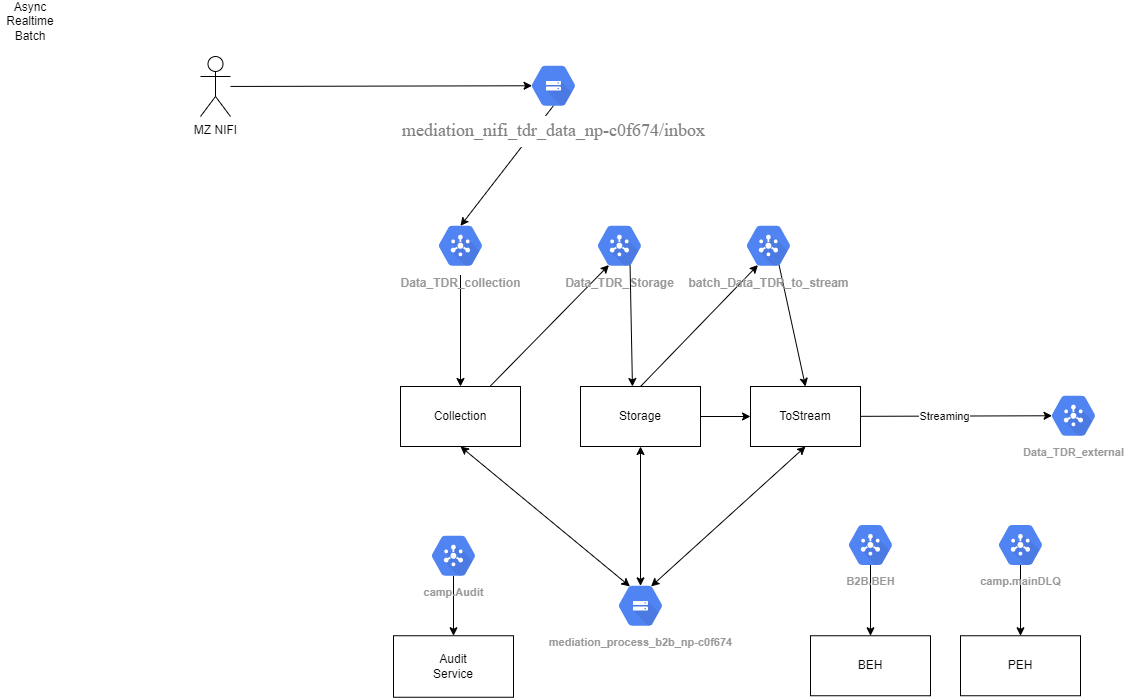

The diagram above was exported from draw.io. Its source (the exported page's mxGraphModel, read from the mxfile embedded in the PNG):
<mxGraphModel dx="1952" dy="865" grid="1" gridSize="10" guides="1" tooltips="1" connect="1" arrows="1" fold="1" page="1" pageScale="1" pageWidth="850" pageHeight="1100" math="0" shadow="0">
  <root>
    <mxCell id="0" />
    <mxCell id="1" parent="0" />
    <mxCell id="19" style="edgeStyle=none;html=1;entryX=0.34;entryY=0.83;entryDx=0;entryDy=0;entryPerimeter=0;" parent="1" source="2" target="17" edge="1">
      <mxGeometry relative="1" as="geometry">
        <mxPoint x="190" y="430" as="targetPoint" />
      </mxGeometry>
    </mxCell>
    <mxCell id="30" style="edgeStyle=none;html=1;exitX=0.5;exitY=1;exitDx=0;exitDy=0;entryX=0.34;entryY=0.17;entryDx=0;entryDy=0;entryPerimeter=0;startArrow=classic;startFill=1;" parent="1" source="2" target="9" edge="1">
      <mxGeometry relative="1" as="geometry" />
    </mxCell>
    <mxCell id="2" value="Collection" style="rounded=0;whiteSpace=wrap;html=1;" parent="1" vertex="1">
      <mxGeometry x="90" y="470" width="120" height="60" as="geometry" />
    </mxCell>
    <mxCell id="7" value="" style="edgeStyle=none;html=1;" parent="1" source="3" target="4" edge="1">
      <mxGeometry relative="1" as="geometry" />
    </mxCell>
    <mxCell id="23" style="edgeStyle=none;html=1;exitX=0.5;exitY=0;exitDx=0;exitDy=0;entryX=0.34;entryY=0.83;entryDx=0;entryDy=0;entryPerimeter=0;" parent="1" source="3" target="22" edge="1">
      <mxGeometry relative="1" as="geometry" />
    </mxCell>
    <mxCell id="31" style="edgeStyle=none;html=1;exitX=0.5;exitY=1;exitDx=0;exitDy=0;entryX=0.5;entryY=0.16;entryDx=0;entryDy=0;entryPerimeter=0;startArrow=classic;startFill=1;" parent="1" source="3" target="9" edge="1">
      <mxGeometry relative="1" as="geometry" />
    </mxCell>
    <mxCell id="3" value="Storage" style="rounded=0;whiteSpace=wrap;html=1;" parent="1" vertex="1">
      <mxGeometry x="270" y="470" width="120" height="60" as="geometry" />
    </mxCell>
    <mxCell id="27" style="edgeStyle=none;html=1;entryX=0.175;entryY=0.5;entryDx=0;entryDy=0;entryPerimeter=0;" parent="1" source="4" target="25" edge="1">
      <mxGeometry relative="1" as="geometry" />
    </mxCell>
    <mxCell id="28" value="Streaming" style="edgeLabel;html=1;align=center;verticalAlign=middle;resizable=0;points=[];" parent="27" vertex="1" connectable="0">
      <mxGeometry x="-0.123" relative="1" as="geometry">
        <mxPoint as="offset" />
      </mxGeometry>
    </mxCell>
    <mxCell id="32" style="edgeStyle=none;html=1;exitX=0.5;exitY=1;exitDx=0;exitDy=0;entryX=0.66;entryY=0.17;entryDx=0;entryDy=0;entryPerimeter=0;startArrow=classic;startFill=1;" parent="1" source="4" target="9" edge="1">
      <mxGeometry relative="1" as="geometry" />
    </mxCell>
    <mxCell id="4" value="ToStream" style="rounded=0;whiteSpace=wrap;html=1;" parent="1" vertex="1">
      <mxGeometry x="440" y="470" width="110" height="60" as="geometry" />
    </mxCell>
    <mxCell id="14" style="edgeStyle=none;html=1;exitX=0.5;exitY=0.84;exitDx=0;exitDy=0;exitPerimeter=0;entryX=0.5;entryY=0.16;entryDx=0;entryDy=0;entryPerimeter=0;" parent="1" source="8" target="13" edge="1">
      <mxGeometry relative="1" as="geometry" />
    </mxCell>
    <mxCell id="8" value="&lt;h2 style=&quot;box-sizing: border-box; border: 0px; margin-right: 0px; margin-bottom: 8px; margin-left: 0px; outline: 0px; padding: 0px; vertical-align: baseline; text-rendering: auto; overflow-wrap: break-word; position: relative; line-height: 28px; max-width: 512px; bottom: auto; word-break: break-word; text-align: start; background-color: rgb(255, 255, 255); margin-top: 0px !important;&quot; class=&quot;cfc-space-first ng-star-inserted&quot;&gt;&lt;font size=&quot;1&quot; color=&quot;#808080&quot; face=&quot;Roboto&quot;&gt;&lt;span style=&quot;font-weight: 500; font-size: 18px;&quot;&gt;mediation_nifi_tdr_data_np-c0f674/inbox&lt;/span&gt;&lt;/font&gt;&lt;/h2&gt;" style="sketch=0;html=1;fillColor=#5184F3;strokeColor=none;verticalAlign=top;labelPosition=center;verticalLabelPosition=bottom;align=center;spacingTop=-6;fontSize=11;fontStyle=1;fontColor=#999999;shape=mxgraph.gcp2.hexIcon;prIcon=cloud_storage" parent="1" vertex="1">
      <mxGeometry x="210" y="140" width="66" height="58.5" as="geometry" />
    </mxCell>
    <mxCell id="9" value="mediation_process_b2b_np-c0f674" style="sketch=0;html=1;fillColor=#5184F3;strokeColor=none;verticalAlign=top;labelPosition=center;verticalLabelPosition=bottom;align=center;spacingTop=-6;fontSize=11;fontStyle=1;fontColor=#999999;shape=mxgraph.gcp2.hexIcon;prIcon=cloud_storage" parent="1" vertex="1">
      <mxGeometry x="297" y="660" width="66" height="58.5" as="geometry" />
    </mxCell>
    <mxCell id="11" value="MZ NIFI" style="shape=umlActor;verticalLabelPosition=bottom;verticalAlign=top;html=1;outlineConnect=0;" parent="1" vertex="1">
      <mxGeometry x="-110" y="140" width="30" height="60" as="geometry" />
    </mxCell>
    <mxCell id="12" value="" style="endArrow=classic;html=1;entryX=0.175;entryY=0.5;entryDx=0;entryDy=0;entryPerimeter=0;" parent="1" source="11" target="8" edge="1">
      <mxGeometry width="50" height="50" relative="1" as="geometry">
        <mxPoint x="220" y="310" as="sourcePoint" />
        <mxPoint x="270" y="260" as="targetPoint" />
      </mxGeometry>
    </mxCell>
    <mxCell id="15" style="edgeStyle=none;html=1;entryX=0.5;entryY=0;entryDx=0;entryDy=0;" parent="1" source="13" target="2" edge="1">
      <mxGeometry relative="1" as="geometry" />
    </mxCell>
    <mxCell id="13" value="&lt;font style=&quot;font-size: 12px;&quot;&gt;Data_TDR_collection&lt;/font&gt;" style="sketch=0;html=1;fillColor=#5184F3;strokeColor=none;verticalAlign=top;labelPosition=center;verticalLabelPosition=bottom;align=center;spacingTop=-6;fontSize=11;fontStyle=1;fontColor=#999999;shape=mxgraph.gcp2.hexIcon;prIcon=cloud_pubsub" parent="1" vertex="1">
      <mxGeometry x="117" y="300" width="66" height="58.5" as="geometry" />
    </mxCell>
    <mxCell id="17" value="&lt;font style=&quot;font-size: 12px;&quot;&gt;Data_TDR_Storage&lt;/font&gt;" style="sketch=0;html=1;fillColor=#5184F3;strokeColor=none;verticalAlign=top;labelPosition=center;verticalLabelPosition=bottom;align=center;spacingTop=-6;fontSize=11;fontStyle=1;fontColor=#999999;shape=mxgraph.gcp2.hexIcon;prIcon=cloud_pubsub" parent="1" vertex="1">
      <mxGeometry x="276" y="300" width="66" height="58.5" as="geometry" />
    </mxCell>
    <mxCell id="21" value="" style="endArrow=classic;html=1;entryX=0.433;entryY=0;entryDx=0;entryDy=0;entryPerimeter=0;exitX=0.66;exitY=0.83;exitDx=0;exitDy=0;exitPerimeter=0;" parent="1" source="17" target="3" edge="1">
      <mxGeometry width="50" height="50" relative="1" as="geometry">
        <mxPoint x="220" y="510" as="sourcePoint" />
        <mxPoint x="270" y="460" as="targetPoint" />
      </mxGeometry>
    </mxCell>
    <mxCell id="24" style="edgeStyle=none;html=1;exitX=0.66;exitY=0.83;exitDx=0;exitDy=0;exitPerimeter=0;entryX=0.5;entryY=0;entryDx=0;entryDy=0;" parent="1" source="22" target="4" edge="1">
      <mxGeometry relative="1" as="geometry" />
    </mxCell>
    <mxCell id="22" value="&lt;font style=&quot;font-size: 12px;&quot;&gt;batch_Data_TDR_to_stream&lt;/font&gt;" style="sketch=0;html=1;fillColor=#5184F3;strokeColor=none;verticalAlign=top;labelPosition=center;verticalLabelPosition=bottom;align=center;spacingTop=-6;fontSize=11;fontStyle=1;fontColor=#999999;shape=mxgraph.gcp2.hexIcon;prIcon=cloud_pubsub" parent="1" vertex="1">
      <mxGeometry x="425" y="300" width="66" height="58.5" as="geometry" />
    </mxCell>
    <mxCell id="25" value="Data_TDR_external" style="sketch=0;html=1;fillColor=#5184F3;strokeColor=none;verticalAlign=top;labelPosition=center;verticalLabelPosition=bottom;align=center;spacingTop=-6;fontSize=11;fontStyle=1;fontColor=#999999;shape=mxgraph.gcp2.hexIcon;prIcon=cloud_pubsub" parent="1" vertex="1">
      <mxGeometry x="730" y="470" width="66" height="58.5" as="geometry" />
    </mxCell>
    <mxCell id="33" value="Async Realtime Batch&lt;br&gt;" style="text;html=1;strokeColor=none;fillColor=none;align=center;verticalAlign=middle;whiteSpace=wrap;rounded=0;" parent="1" vertex="1">
      <mxGeometry x="-310" y="90" width="60" height="30" as="geometry" />
    </mxCell>
    <mxCell id="34" value="BEH" style="rounded=0;whiteSpace=wrap;html=1;" parent="1" vertex="1">
      <mxGeometry x="500" y="719.25" width="120" height="60" as="geometry" />
    </mxCell>
    <mxCell id="35" value="PEH" style="rounded=0;whiteSpace=wrap;html=1;" parent="1" vertex="1">
      <mxGeometry x="650" y="719.25" width="120" height="60" as="geometry" />
    </mxCell>
    <mxCell id="40" style="edgeStyle=none;html=1;exitX=0.5;exitY=0.84;exitDx=0;exitDy=0;exitPerimeter=0;entryX=0.5;entryY=0;entryDx=0;entryDy=0;" parent="1" source="36" target="35" edge="1">
      <mxGeometry relative="1" as="geometry" />
    </mxCell>
    <mxCell id="36" value="camp.mainDLQ" style="sketch=0;html=1;fillColor=#5184F3;strokeColor=none;verticalAlign=top;labelPosition=center;verticalLabelPosition=bottom;align=center;spacingTop=-6;fontSize=11;fontStyle=1;fontColor=#999999;shape=mxgraph.gcp2.hexIcon;prIcon=cloud_pubsub" parent="1" vertex="1">
      <mxGeometry x="677" y="599.25" width="66" height="58.5" as="geometry" />
    </mxCell>
    <mxCell id="38" style="edgeStyle=none;html=1;exitX=0.5;exitY=0.84;exitDx=0;exitDy=0;exitPerimeter=0;" parent="1" source="37" target="34" edge="1">
      <mxGeometry relative="1" as="geometry" />
    </mxCell>
    <mxCell id="37" value="B2B.BEH" style="sketch=0;html=1;fillColor=#5184F3;strokeColor=none;verticalAlign=top;labelPosition=center;verticalLabelPosition=bottom;align=center;spacingTop=-6;fontSize=11;fontStyle=1;fontColor=#999999;shape=mxgraph.gcp2.hexIcon;prIcon=cloud_pubsub" parent="1" vertex="1">
      <mxGeometry x="527" y="599.25" width="66" height="58.5" as="geometry" />
    </mxCell>
    <mxCell id="46" style="edgeStyle=none;html=1;exitX=0.5;exitY=0.84;exitDx=0;exitDy=0;exitPerimeter=0;entryX=0.5;entryY=0;entryDx=0;entryDy=0;" parent="1" source="41" target="45" edge="1">
      <mxGeometry relative="1" as="geometry" />
    </mxCell>
    <mxCell id="41" value="camp.Audit" style="sketch=0;html=1;fillColor=#5184F3;strokeColor=none;verticalAlign=top;labelPosition=center;verticalLabelPosition=bottom;align=center;spacingTop=-6;fontSize=11;fontStyle=1;fontColor=#999999;shape=mxgraph.gcp2.hexIcon;prIcon=cloud_pubsub" parent="1" vertex="1">
      <mxGeometry x="110" y="610" width="66" height="58.5" as="geometry" />
    </mxCell>
    <mxCell id="45" value="Audit&lt;br&gt;Service" style="rounded=0;whiteSpace=wrap;html=1;" parent="1" vertex="1">
      <mxGeometry x="83" y="719.25" width="120" height="61.5" as="geometry" />
    </mxCell>
  </root>
</mxGraphModel>